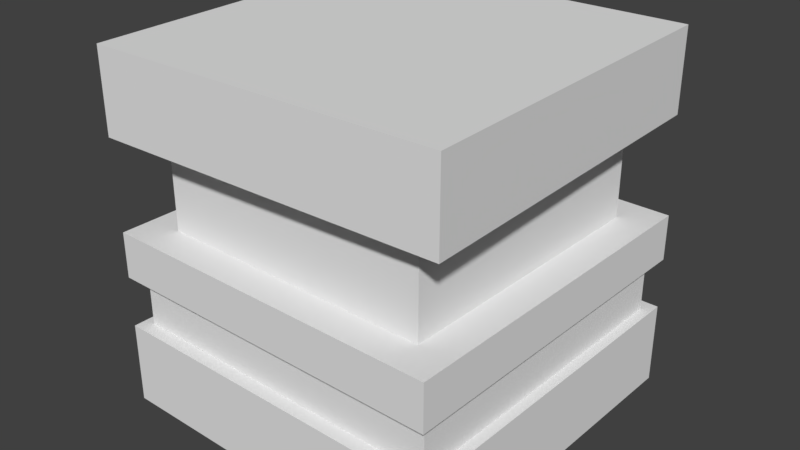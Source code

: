 # Source: character23.blend  (saved by Blender 2.77.0; exported with 4.5.12 LTS)
import bpy
from mathutils import Matrix  # noqa: F401  (used for matrix-valued properties, if any)

bpy.ops.wm.read_factory_settings(use_empty=True)
scene = bpy.context.scene
scene.name = 'Scene'

# ---- collections
col_collection_1 = bpy.data.collections.new('Collection 1'); scene.collection.children.link(col_collection_1)

# ---- world
world_world = bpy.data.worlds.new('World'); scene.world = world_world
world_world.color = (0.05088, 0.05088, 0.05088)
world_world.use_sun_shadow = False
world_world.sun_shadow_jitter_overblur = 0.0
world_world.cycles.sampling_method = 'MANUAL'

# ---- meshes
me_cube = bpy.data.meshes.new('Cube')
me_cube.from_pydata([(-0.4016, -0.3839, 0.3594), (-0.4016, -0.3839, 0.003216), (-0.3839, 0.4016, 0.3594), (-0.3839, 0.4016, 0.003216), (0.3839, -0.4016, 0.3594), (0.3839, -0.4016, 0.003216), (0.4016, 0.3839, 0.3594), (0.4016, 0.3839, 0.003216), (-0.5, -0.478, -0.1258), (-0.5, -0.478, 0.003216), (-0.478, 0.5, -0.1258), (-0.478, 0.5, 0.003216), (0.478, -0.5, -0.1258), (0.478, -0.5, 0.003216), (0.5, 0.478, -0.1258), (0.5, 0.478, 0.003216), (-0.4698, -0.4395, -0.1258), (-0.4698, -0.4395, -0.27), (-0.4495, 0.4602, -0.1258), (-0.4495, 0.4602, -0.27), (0.4495, -0.4602, -0.1258), (0.4495, -0.4602, -0.27), (0.4698, 0.4395, -0.1258), (0.4698, 0.4395, -0.27), (-0.4816, -0.4965, 0.27), (-0.4816, -0.4965, 0.5), (-0.4965, 0.4816, 0.27), (-0.4965, 0.4816, 0.5), (0.4965, -0.4816, 0.27), (0.4965, -0.4816, 0.5), (0.4816, 0.4965, 0.27), (0.4816, 0.4965, 0.5), (-0.5, -0.478, -0.5), (-0.5, -0.478, -0.27), (-0.478, 0.5, -0.5), (-0.478, 0.5, -0.27), (0.478, -0.5, -0.5), (0.478, -0.5, -0.27), (0.5, 0.478, -0.5), (0.5, 0.478, -0.27)], [], [(1, 0, 2, 3), (3, 2, 6, 7), (7, 6, 4, 5), (5, 4, 0, 1), (0, 4, 6, 2), (5, 1, 3, 7), (9, 11, 10, 8), (11, 15, 14, 10), (15, 13, 12, 14), (13, 9, 8, 12), (8, 10, 14, 12), (13, 15, 11, 9), (17, 16, 18, 19), (19, 18, 22, 23), (23, 22, 20, 21), (21, 20, 16, 17), (16, 20, 22, 18), (21, 17, 19, 23), (25, 27, 26, 24), (27, 31, 30, 26), (31, 29, 28, 30), (29, 25, 24, 28), (24, 26, 30, 28), (29, 31, 27, 25), (33, 35, 34, 32), (35, 39, 38, 34), (39, 37, 36, 38), (37, 33, 32, 36), (32, 34, 38, 36), (37, 39, 35, 33)])
_uv = me_cube.uv_layers.new(name='UVMap')
_uv.uv.foreach_set('vector', [0.2521, 0.538, 0.2592, 0.538, 0.2592, 0.4635, 0.2521, 0.4635, 0.2663, 0.4627, 0.2592, 0.4627, 0.2592, 0.538, 0.2663, 0.538, 0.2449, 0.538, 0.252, 0.538, 0.252, 0.4635, 0.2449, 0.4635, 0.2663, 0.538, 0.2734, 0.538, 0.2734, 0.4627, 0.2663, 0.4627, 0.3487, 0.4628, 0.2735, 0.4628, 0.2735, 0.538, 0.3487, 0.538, 0.2735, 0.4628, 0.3487, 0.4628, 0.3487, 0.3876, 0.2735, 0.3876, 0.4538, 0.2476, 0.5462, 0.2476, 0.5462, 0.7524, 0.4538, 0.7524, 0.4538, 0.2476, 0.5462, 0.2476, 0.5462, 0.7524, 0.4538, 0.7524, 0.4538, 0.2476, 0.5462, 0.2476, 0.5462, 0.7524, 0.4538, 0.7524, 0.4538, 0.2476, 0.5462, 0.2476, 0.5462, 0.7524, 0.4538, 0.7524, 0.4538, 0.2476, 0.5462, 0.2476, 0.5462, 0.7524, 0.4538, 0.7524, 0.4538, 0.2476, 0.5462, 0.2476, 0.5462, 0.7524, 0.4538, 0.7524, 0.6559, 0.2012, 0.741, 0.2012, 0.741, 0.6499, 0.6559, 0.6499, 0.6559, 0.2012, 0.741, 0.2012, 0.741, 0.6499, 0.6559, 0.6499, 0.6559, 0.2012, 0.741, 0.2012, 0.741, 0.6499, 0.6559, 0.6499, 0.6559, 0.2012, 0.741, 0.2012, 0.741, 0.6499, 0.6559, 0.6499, 0.6559, 0.2012, 0.741, 0.2012, 0.741, 0.6499, 0.6559, 0.6499, 0.6559, 0.2012, 0.741, 0.2012, 0.741, 0.6499, 0.6559, 0.6499, 0.1884, 0.05541, 0.1884, 0.0162, 0.1959, 0.0162, 0.1959, 0.05541, 0.1884, 0.05541, 0.1884, 0.0162, 0.1959, 0.0162, 0.1959, 0.05541, 0.1959, 0.05541, 0.1884, 0.05541, 0.1884, 0.0162, 0.1959, 0.0162, 0.1884, 0.0162, 0.1959, 0.0162, 0.1959, 0.05541, 0.1884, 0.05541, 0.1959, 0.0162, 0.1959, 0.05541, 0.1884, 0.05541, 0.1884, 0.0162, 0.01091, 0.07874, 0.1875, 0.07874, 0.1875, 0.9968, 0.01091, 0.9968, 0.811, 0.06134, 0.811, 0.022, 0.8187, 0.022, 0.8187, 0.06134, 0.811, 0.022, 0.8187, 0.022, 0.8187, 0.06134, 0.811, 0.06134, 0.8187, 0.06134, 0.811, 0.06134, 0.811, 0.022, 0.8187, 0.022, 0.811, 0.022, 0.8187, 0.022, 0.8187, 0.06134, 0.811, 0.06134, 0.98, 0.9643, 0.8087, 0.9643, 0.8087, 0.0853, 0.98, 0.0853, 0.811, 0.022, 0.8187, 0.022, 0.8187, 0.06134, 0.811, 0.06134])
me_cube.use_remesh_preserve_volume = False
me_cube.use_remesh_preserve_attributes = False
me_cube.use_mirror_vertex_groups = False
me_cube.update()

# ---- objects
ob_cube = bpy.data.objects.new('Cube', me_cube)

# ---- transforms, parenting, visibility, modifiers, constraints
ob_cube.location = (0.0, 0.0, 0.0)
ob_cube.lineart.crease_threshold = 0.0

# ---- collection membership
col_collection_1.objects.link(ob_cube)

# ---- scene / render settings (as saved in the file)
scene.frame_start = 1; scene.frame_end = 250; scene.frame_set(1)
scene.render.engine = 'BLENDER_EEVEE_NEXT'
scene.render.resolution_percentage = 50
scene.render.dither_intensity = 0.0
scene.cycles.use_denoising = False
scene.cycles.samples = 128
scene.cycles.sampling_pattern = 'TABULATED_SOBOL'
scene.cycles.light_sampling_threshold = 0.0
scene.cycles.use_adaptive_sampling = False
scene.cycles.use_light_tree = False
scene.cycles.blur_glossy = 0.0
scene.cycles.sample_clamp_indirect = 0.0
scene.view_settings.view_transform = 'Standard'
bpy.context.view_layer.update()

# ---- added for rendering (the .blend has no active camera and no usable light): camera, sun
cam_auto = bpy.data.cameras.new('AutoCamera')
cam_auto.lens = 50.0
cam_auto.sensor_width = 36.0
cam_auto.clip_end = 1000.0
ob_auto_camera = bpy.data.objects.new('AutoCamera', cam_auto)
scene.collection.objects.link(ob_auto_camera)
ob_auto_camera.location = (1.60254, -1.92304, 1.28203)
ob_auto_camera.rotation_euler = (1.09748, -7.21219e-08, 0.694738)
scene.camera = ob_auto_camera
light_auto_sun = bpy.data.lights.new('AutoSun', 'SUN')
light_auto_sun.energy = 3.0
light_auto_sun.angle = 0.0523599
ob_auto_sun = bpy.data.objects.new('AutoSun', light_auto_sun)
scene.collection.objects.link(ob_auto_sun)
ob_auto_sun.rotation_euler = (0.872665, 0.174533, 0.523599)
bpy.context.view_layer.update()
